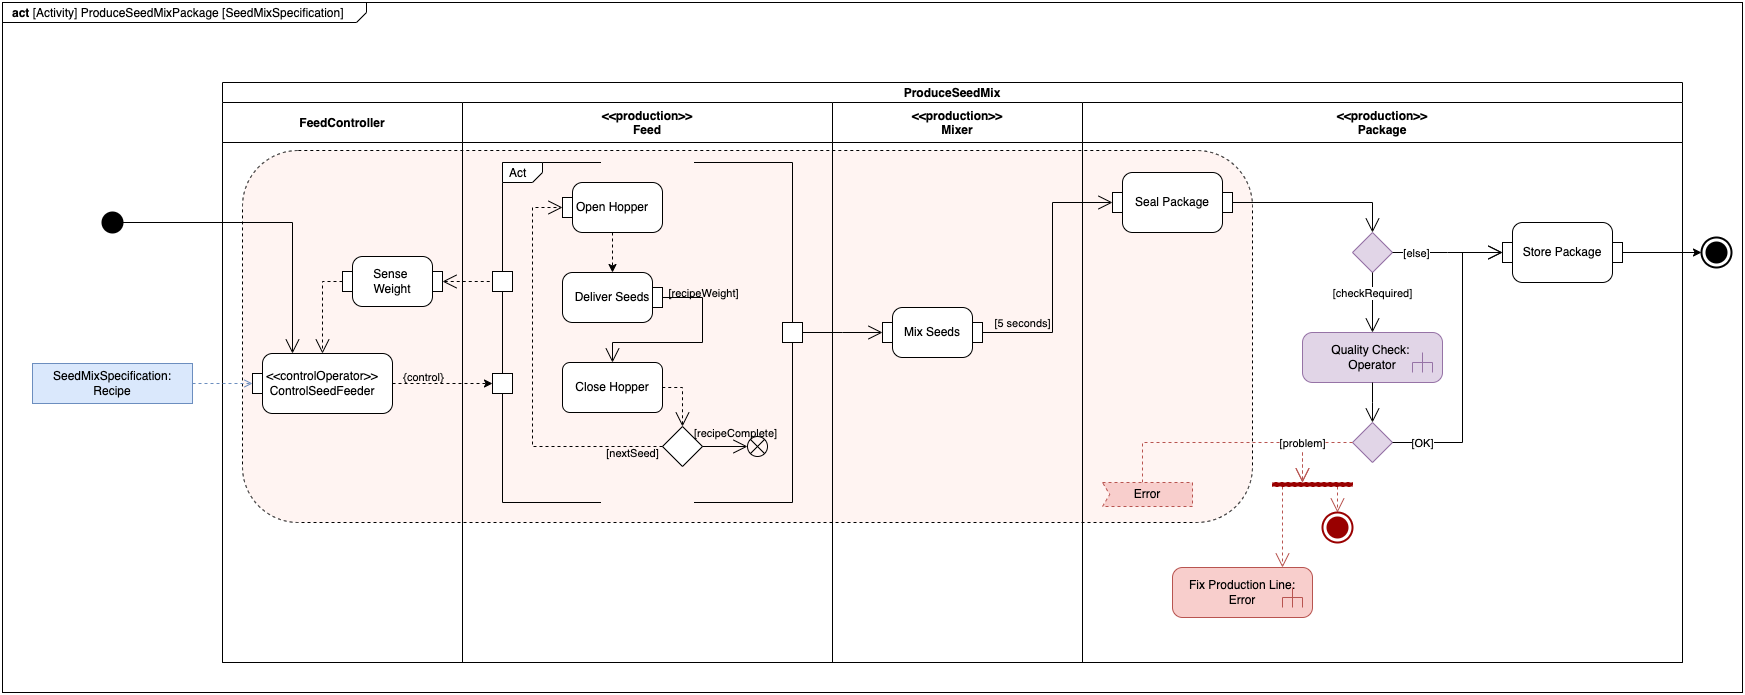

The diagram above was exported from draw.io. Its source (the exported page's mxGraphModel, read from the mxfile embedded in the PNG):
<mxGraphModel dx="1318" dy="1677" grid="1" gridSize="10" guides="1" tooltips="1" connect="1" arrows="1" fold="1" page="1" pageScale="1" pageWidth="1169" pageHeight="827" math="0" shadow="0">
  <root>
    <mxCell id="0" />
    <mxCell id="1" parent="0" />
    <mxCell id="-ylS58ekgqY5hSE2UWr8-1" value="&lt;p style=&quot;margin:0px;margin-top:4px;margin-left:10px;text-align:left;&quot;&gt;&lt;b&gt;act&lt;/b&gt;   [Activity] ProduceSeedMixPackage [SeedMixSpecification]&lt;/p&gt;" style="html=1;shape=mxgraph.sysml.package;align=left;spacingLeft=5;verticalAlign=top;spacingTop=-3;labelX=364.5;html=1;overflow=fill;fillColor=none;" vertex="1" parent="1">
      <mxGeometry x="40" y="-40" width="1740" height="690" as="geometry" />
    </mxCell>
    <mxCell id="fpgsTlbyD45tmEhp8OH8-81" value="" style="rounded=1;whiteSpace=wrap;html=1;labelBackgroundColor=none;fontFamily=Helvetica;fontSize=11;strokeWidth=1;fillColor=#FFF4F2;dashed=1;strokeColor=default;" parent="1" vertex="1">
      <mxGeometry x="280" y="108" width="1010" height="372" as="geometry" />
    </mxCell>
    <mxCell id="fpgsTlbyD45tmEhp8OH8-113" style="edgeStyle=orthogonalEdgeStyle;rounded=0;orthogonalLoop=1;jettySize=auto;html=1;dashed=1;labelBackgroundColor=default;startArrow=none;startFill=0;endArrow=open;endFill=0;verticalAlign=bottom;endSize=12;fillColor=#f8cecc;strokeColor=#b85450;" parent="1" source="fpgsTlbyD45tmEhp8OH8-112" target="fpgsTlbyD45tmEhp8OH8-82" edge="1">
      <mxGeometry relative="1" as="geometry">
        <mxPoint x="1330" y="442" as="targetPoint" />
        <Array as="points">
          <mxPoint x="1180" y="400" />
          <mxPoint x="1340" y="400" />
        </Array>
      </mxGeometry>
    </mxCell>
    <mxCell id="fpgsTlbyD45tmEhp8OH8-9" value="ProduceSeedMix" style="swimlane;childLayout=stackLayout;resizeParent=1;resizeParentMax=0;startSize=20;" parent="1" vertex="1">
      <mxGeometry x="260" y="40" width="1460" height="580" as="geometry" />
    </mxCell>
    <mxCell id="fpgsTlbyD45tmEhp8OH8-10" value="FeedController" style="swimlane;startSize=40;" parent="fpgsTlbyD45tmEhp8OH8-9" vertex="1">
      <mxGeometry y="20" width="240" height="560" as="geometry" />
    </mxCell>
    <mxCell id="fpgsTlbyD45tmEhp8OH8-15" value="Sense &lt;br&gt;Weight" style="html=1;shape=mxgraph.sysml.isControl;whiteSpace=wrap;align=center;flipH=1;" parent="fpgsTlbyD45tmEhp8OH8-10" vertex="1">
      <mxGeometry x="120" y="154" width="100" height="50" as="geometry" />
    </mxCell>
    <mxCell id="fpgsTlbyD45tmEhp8OH8-17" value="" style="edgeStyle=orthogonalEdgeStyle;html=1;endArrow=open;rounded=0;verticalAlign=bottom;endSize=12;exitX=1;exitY=0.5;exitDx=0;exitDy=0;exitPerimeter=0;dashed=1;" parent="fpgsTlbyD45tmEhp8OH8-10" source="fpgsTlbyD45tmEhp8OH8-15" target="fpgsTlbyD45tmEhp8OH8-25" edge="1">
      <mxGeometry relative="1" as="geometry">
        <mxPoint x="80" y="240" as="targetPoint" />
        <mxPoint x="220" y="100" as="sourcePoint" />
      </mxGeometry>
    </mxCell>
    <mxCell id="fpgsTlbyD45tmEhp8OH8-25" value="&amp;lt;&amp;lt;controlOperator&amp;gt;&amp;gt;&lt;br&gt;ControlSeedFeeder" style="html=1;shape=mxgraph.sysml.objFlowL;whiteSpace=wrap;fontFamily=Helvetica;fontSize=12;fontColor=default;align=center;strokeColor=default;fillColor=default;" parent="fpgsTlbyD45tmEhp8OH8-10" vertex="1">
      <mxGeometry x="30" y="251" width="140" height="60" as="geometry" />
    </mxCell>
    <mxCell id="fpgsTlbyD45tmEhp8OH8-11" value="&lt;&lt;production&gt;&gt;&#10;Feed" style="swimlane;startSize=40;" parent="fpgsTlbyD45tmEhp8OH8-9" vertex="1">
      <mxGeometry x="240" y="20" width="370" height="560" as="geometry" />
    </mxCell>
    <mxCell id="fpgsTlbyD45tmEhp8OH8-23" value="Act" style="html=1;shape=mxgraph.sysml.actParamNode;align=left;spacingLeft=15;verticalAlign=top;spacingTop=-3;" parent="fpgsTlbyD45tmEhp8OH8-11" vertex="1">
      <mxGeometry x="30" y="60" width="310" height="340" as="geometry" />
    </mxCell>
    <mxCell id="fpgsTlbyD45tmEhp8OH8-36" style="edgeStyle=orthogonalEdgeStyle;rounded=0;orthogonalLoop=1;jettySize=auto;html=1;exitX=1;exitY=0.5;exitDx=0;exitDy=0;exitPerimeter=0;endArrow=open;verticalAlign=bottom;endSize=12;" parent="fpgsTlbyD45tmEhp8OH8-11" source="fpgsTlbyD45tmEhp8OH8-28" target="fpgsTlbyD45tmEhp8OH8-31" edge="1">
      <mxGeometry relative="1" as="geometry">
        <Array as="points">
          <mxPoint x="240" y="195" />
          <mxPoint x="240" y="240" />
          <mxPoint x="150" y="240" />
        </Array>
      </mxGeometry>
    </mxCell>
    <mxCell id="fpgsTlbyD45tmEhp8OH8-54" value="[recipeWeight]" style="edgeLabel;html=1;align=center;verticalAlign=middle;resizable=0;points=[];labelBackgroundColor=none;" parent="fpgsTlbyD45tmEhp8OH8-36" vertex="1" connectable="0">
      <mxGeometry x="-0.65" y="1" relative="1" as="geometry">
        <mxPoint x="6" y="-4" as="offset" />
      </mxGeometry>
    </mxCell>
    <mxCell id="fpgsTlbyD45tmEhp8OH8-28" value="Deliver Seeds" style="html=1;shape=mxgraph.sysml.objFlowR;whiteSpace=wrap;" parent="fpgsTlbyD45tmEhp8OH8-11" vertex="1">
      <mxGeometry x="100" y="170" width="100" height="50" as="geometry" />
    </mxCell>
    <mxCell id="fpgsTlbyD45tmEhp8OH8-31" value="Close Hopper" style="shape=rect;html=1;rounded=1;whiteSpace=wrap;align=center;" parent="fpgsTlbyD45tmEhp8OH8-11" vertex="1">
      <mxGeometry x="100" y="260" width="100" height="50" as="geometry" />
    </mxCell>
    <mxCell id="fpgsTlbyD45tmEhp8OH8-37" style="edgeStyle=orthogonalEdgeStyle;rounded=0;orthogonalLoop=1;jettySize=auto;html=1;dashed=1;" parent="fpgsTlbyD45tmEhp8OH8-11" source="fpgsTlbyD45tmEhp8OH8-32" target="fpgsTlbyD45tmEhp8OH8-28" edge="1">
      <mxGeometry relative="1" as="geometry" />
    </mxCell>
    <mxCell id="fpgsTlbyD45tmEhp8OH8-32" value="Open Hopper" style="html=1;shape=mxgraph.sysml.objFlowL;whiteSpace=wrap;fontFamily=Helvetica;fontSize=12;fontColor=default;align=center;strokeColor=default;fillColor=default;" parent="fpgsTlbyD45tmEhp8OH8-11" vertex="1">
      <mxGeometry x="100" y="80" width="100" height="50" as="geometry" />
    </mxCell>
    <mxCell id="fpgsTlbyD45tmEhp8OH8-50" value="" style="shape=rhombus;html=1;verticalLabelPosition=bottom;verticalAlignment=top;" parent="fpgsTlbyD45tmEhp8OH8-11" vertex="1">
      <mxGeometry x="200" y="324" width="40" height="40" as="geometry" />
    </mxCell>
    <mxCell id="fpgsTlbyD45tmEhp8OH8-51" value="" style="edgeStyle=elbowEdgeStyle;html=1;elbow=horizontal;align=right;verticalAlign=bottom;endArrow=none;rounded=0;labelBackgroundColor=none;startArrow=open;startSize=12;exitX=0.5;exitY=0;exitDx=0;exitDy=0;dashed=1;" parent="fpgsTlbyD45tmEhp8OH8-11" source="fpgsTlbyD45tmEhp8OH8-50" target="fpgsTlbyD45tmEhp8OH8-31" edge="1">
      <mxGeometry relative="1" as="geometry">
        <mxPoint x="230" y="344" as="targetPoint" />
        <Array as="points">
          <mxPoint x="220" y="345" />
        </Array>
      </mxGeometry>
    </mxCell>
    <mxCell id="fpgsTlbyD45tmEhp8OH8-53" value="[nextSeed]" style="edgeStyle=elbowEdgeStyle;html=1;elbow=horizontal;verticalAlign=bottom;endArrow=open;rounded=0;labelBackgroundColor=none;endSize=12;entryX=0;entryY=0.5;entryDx=0;entryDy=0;entryPerimeter=0;dashed=1;" parent="fpgsTlbyD45tmEhp8OH8-11" source="fpgsTlbyD45tmEhp8OH8-50" target="fpgsTlbyD45tmEhp8OH8-32" edge="1">
      <mxGeometry x="-0.8496" y="16" relative="1" as="geometry">
        <mxPoint x="130" y="404" as="targetPoint" />
        <Array as="points">
          <mxPoint x="70" y="280" />
        </Array>
        <mxPoint as="offset" />
      </mxGeometry>
    </mxCell>
    <mxCell id="fpgsTlbyD45tmEhp8OH8-116" value="" style="html=1;shape=mxgraph.sysml.flowFinal;strokeWidth=1;verticalLabelPosition=bottom;verticalAlignment=top;labelBackgroundColor=none;fillColor=none;" parent="fpgsTlbyD45tmEhp8OH8-11" vertex="1">
      <mxGeometry x="285" y="334" width="20" height="20" as="geometry" />
    </mxCell>
    <mxCell id="fpgsTlbyD45tmEhp8OH8-52" value="[recipeComplete]" style="edgeStyle=orthogonalEdgeStyle;html=1;elbow=vertical;verticalAlign=bottom;endArrow=open;rounded=0;labelBackgroundColor=none;endSize=12;exitX=1;exitY=0.5;exitDx=0;exitDy=0;" parent="fpgsTlbyD45tmEhp8OH8-11" source="fpgsTlbyD45tmEhp8OH8-50" target="fpgsTlbyD45tmEhp8OH8-116" edge="1">
      <mxGeometry x="0.4545" y="4" relative="1" as="geometry">
        <mxPoint x="300" y="620" as="targetPoint" />
        <mxPoint x="240" y="344" as="sourcePoint" />
        <Array as="points">
          <mxPoint x="300" y="344" />
          <mxPoint x="300" y="344" />
        </Array>
        <mxPoint as="offset" />
      </mxGeometry>
    </mxCell>
    <mxCell id="fpgsTlbyD45tmEhp8OH8-12" value="&lt;&lt;production&gt;&gt;&#10;Mixer" style="swimlane;startSize=40;" parent="fpgsTlbyD45tmEhp8OH8-9" vertex="1">
      <mxGeometry x="610" y="20" width="250" height="560" as="geometry" />
    </mxCell>
    <mxCell id="fpgsTlbyD45tmEhp8OH8-38" value="Mix Seeds" style="html=1;shape=mxgraph.sysml.isControl;whiteSpace=wrap;align=center;" parent="fpgsTlbyD45tmEhp8OH8-12" vertex="1">
      <mxGeometry x="50" y="205" width="100" height="50" as="geometry" />
    </mxCell>
    <mxCell id="fpgsTlbyD45tmEhp8OH8-16" value="" style="edgeStyle=elbowEdgeStyle;html=1;elbow=horizontal;startArrow=open;rounded=0;endArrow=none;verticalAlign=bottom;startSize=12;exitX=0;exitY=0.5;exitDx=0;exitDy=0;exitPerimeter=0;entryX=0;entryY=0.35;entryDx=0;entryDy=0;entryPerimeter=0;dashed=1;" parent="fpgsTlbyD45tmEhp8OH8-9" source="fpgsTlbyD45tmEhp8OH8-15" target="fpgsTlbyD45tmEhp8OH8-23" edge="1">
      <mxGeometry x="-0.0435" relative="1" as="geometry">
        <mxPoint x="310" y="100" as="targetPoint" />
        <mxPoint x="190" y="330" as="sourcePoint" />
        <Array as="points">
          <mxPoint x="250" y="180" />
        </Array>
        <mxPoint as="offset" />
      </mxGeometry>
    </mxCell>
    <mxCell id="fpgsTlbyD45tmEhp8OH8-39" value="" style="edgeStyle=elbowEdgeStyle;html=1;elbow=horizontal;startArrow=open;rounded=0;endArrow=none;verticalAlign=bottom;exitX=0;exitY=0.5;startSize=12;entryX=1;entryY=0.5;entryDx=0;entryDy=0;entryPerimeter=0;" parent="fpgsTlbyD45tmEhp8OH8-9" source="fpgsTlbyD45tmEhp8OH8-38" target="fpgsTlbyD45tmEhp8OH8-23" edge="1">
      <mxGeometry relative="1" as="geometry">
        <mxPoint x="630" y="150" as="targetPoint" />
      </mxGeometry>
    </mxCell>
    <mxCell id="fpgsTlbyD45tmEhp8OH8-44" style="edgeStyle=orthogonalEdgeStyle;rounded=0;orthogonalLoop=1;jettySize=auto;html=1;entryX=0;entryY=0.65;entryDx=0;entryDy=0;entryPerimeter=0;dashed=1;" parent="fpgsTlbyD45tmEhp8OH8-9" source="fpgsTlbyD45tmEhp8OH8-25" target="fpgsTlbyD45tmEhp8OH8-23" edge="1">
      <mxGeometry relative="1" as="geometry" />
    </mxCell>
    <mxCell id="fpgsTlbyD45tmEhp8OH8-45" value="{control}" style="edgeLabel;html=1;align=center;verticalAlign=middle;resizable=0;points=[];labelBackgroundColor=none;" parent="fpgsTlbyD45tmEhp8OH8-44" vertex="1" connectable="0">
      <mxGeometry x="-0.3818" y="1" relative="1" as="geometry">
        <mxPoint x="-1" y="-6" as="offset" />
      </mxGeometry>
    </mxCell>
    <mxCell id="fpgsTlbyD45tmEhp8OH8-58" value="" style="edgeStyle=elbowEdgeStyle;html=1;elbow=horizontal;startArrow=open;rounded=0;endArrow=none;verticalAlign=bottom;exitX=0;exitY=0.5;startSize=12;entryX=1;entryY=0.5;entryDx=0;entryDy=0;entryPerimeter=0;" parent="fpgsTlbyD45tmEhp8OH8-9" source="fpgsTlbyD45tmEhp8OH8-57" target="fpgsTlbyD45tmEhp8OH8-38" edge="1">
      <mxGeometry relative="1" as="geometry">
        <mxPoint x="823.75" y="95" as="targetPoint" />
        <Array as="points">
          <mxPoint x="830" y="180" />
        </Array>
      </mxGeometry>
    </mxCell>
    <mxCell id="fpgsTlbyD45tmEhp8OH8-75" value="[5 seconds]" style="edgeLabel;html=1;align=center;verticalAlign=middle;resizable=0;points=[];fontSize=11;fontFamily=Helvetica;fontColor=default;labelBackgroundColor=none;" parent="fpgsTlbyD45tmEhp8OH8-58" vertex="1" connectable="0">
      <mxGeometry x="0.9241" relative="1" as="geometry">
        <mxPoint x="29" y="-10" as="offset" />
      </mxGeometry>
    </mxCell>
    <mxCell id="fpgsTlbyD45tmEhp8OH8-13" value="&lt;&lt;production&gt;&gt;&#10;Package" style="swimlane;startSize=40;" parent="fpgsTlbyD45tmEhp8OH8-9" vertex="1">
      <mxGeometry x="860" y="20" width="600" height="560" as="geometry" />
    </mxCell>
    <mxCell id="fpgsTlbyD45tmEhp8OH8-57" value="Seal Package" style="html=1;shape=mxgraph.sysml.isControl;whiteSpace=wrap;align=center;strokeWidth=1;" parent="fpgsTlbyD45tmEhp8OH8-13" vertex="1">
      <mxGeometry x="30" y="70" width="120" height="60" as="geometry" />
    </mxCell>
    <mxCell id="fpgsTlbyD45tmEhp8OH8-63" value="" style="shape=rhombus;html=1;verticalLabelPosition=bottom;verticalAlignment=top;strokeWidth=1;fillColor=#e1d5e7;strokeColor=#9673a6;" parent="fpgsTlbyD45tmEhp8OH8-13" vertex="1">
      <mxGeometry x="270" y="130" width="40" height="40" as="geometry" />
    </mxCell>
    <mxCell id="fpgsTlbyD45tmEhp8OH8-59" value="" style="edgeStyle=orthogonalEdgeStyle;html=1;elbow=vertical;endArrow=open;rounded=0;verticalAlign=bottom;entryX=0.5;entryY=0;endSize=12;entryDx=0;entryDy=0;exitX=1;exitY=0.5;exitDx=0;exitDy=0;exitPerimeter=0;" parent="fpgsTlbyD45tmEhp8OH8-13" source="fpgsTlbyD45tmEhp8OH8-57" target="fpgsTlbyD45tmEhp8OH8-63" edge="1">
      <mxGeometry relative="1" as="geometry">
        <mxPoint x="210" y="75" as="targetPoint" />
      </mxGeometry>
    </mxCell>
    <mxCell id="fpgsTlbyD45tmEhp8OH8-67" value="Quality Check: &lt;br&gt;Operator" style="html=1;shape=mxgraph.sysml.callBehAct;whiteSpace=wrap;align=center;strokeWidth=1;fillColor=#e1d5e7;strokeColor=#9673a6;" parent="fpgsTlbyD45tmEhp8OH8-13" vertex="1">
      <mxGeometry x="220" y="230" width="140" height="50" as="geometry" />
    </mxCell>
    <mxCell id="fpgsTlbyD45tmEhp8OH8-66" value="[checkRequired]" style="edgeStyle=elbowEdgeStyle;html=1;elbow=horizontal;verticalAlign=bottom;endArrow=open;rounded=0;labelBackgroundColor=default;endSize=12;" parent="fpgsTlbyD45tmEhp8OH8-13" source="fpgsTlbyD45tmEhp8OH8-63" target="fpgsTlbyD45tmEhp8OH8-67" edge="1">
      <mxGeometry relative="1" as="geometry">
        <mxPoint x="90" y="270" as="targetPoint" />
        <Array as="points">
          <mxPoint x="290" y="190" />
        </Array>
        <mxPoint as="offset" />
      </mxGeometry>
    </mxCell>
    <mxCell id="fpgsTlbyD45tmEhp8OH8-68" value="Store Package" style="html=1;shape=mxgraph.sysml.isControl;whiteSpace=wrap;align=center;strokeWidth=1;" parent="fpgsTlbyD45tmEhp8OH8-13" vertex="1">
      <mxGeometry x="420" y="120" width="120" height="60" as="geometry" />
    </mxCell>
    <mxCell id="fpgsTlbyD45tmEhp8OH8-65" value="[else]" style="edgeStyle=elbowEdgeStyle;html=1;elbow=horizontal;verticalAlign=bottom;endArrow=open;rounded=0;labelBackgroundColor=default;endSize=12;" parent="fpgsTlbyD45tmEhp8OH8-13" source="fpgsTlbyD45tmEhp8OH8-63" target="fpgsTlbyD45tmEhp8OH8-68" edge="1">
      <mxGeometry x="-0.5556" y="-10" relative="1" as="geometry">
        <mxPoint x="290" y="200" as="targetPoint" />
        <mxPoint as="offset" />
      </mxGeometry>
    </mxCell>
    <mxCell id="fpgsTlbyD45tmEhp8OH8-71" value="" style="shape=rhombus;html=1;verticalLabelPosition=bottom;verticalAlignment=top;strokeWidth=1;fillColor=#e1d5e7;strokeColor=#9673a6;" parent="fpgsTlbyD45tmEhp8OH8-13" vertex="1">
      <mxGeometry x="270" y="320" width="40" height="40" as="geometry" />
    </mxCell>
    <mxCell id="fpgsTlbyD45tmEhp8OH8-72" value="" style="edgeStyle=elbowEdgeStyle;html=1;elbow=horizontal;align=center;verticalAlign=bottom;endArrow=none;rounded=0;labelBackgroundColor=default;startArrow=open;startSize=12;endSize=12;startFill=0;endFill=0;" parent="fpgsTlbyD45tmEhp8OH8-13" source="fpgsTlbyD45tmEhp8OH8-71" target="fpgsTlbyD45tmEhp8OH8-67" edge="1">
      <mxGeometry relative="1" as="geometry">
        <mxPoint x="100" y="314" as="targetPoint" />
      </mxGeometry>
    </mxCell>
    <mxCell id="fpgsTlbyD45tmEhp8OH8-73" value="[OK]" style="edgeStyle=orthogonalEdgeStyle;html=1;elbow=vertical;verticalAlign=bottom;endArrow=open;rounded=0;labelBackgroundColor=default;endSize=12;entryX=0;entryY=0.5;entryDx=0;entryDy=0;entryPerimeter=0;" parent="fpgsTlbyD45tmEhp8OH8-13" source="fpgsTlbyD45tmEhp8OH8-71" target="fpgsTlbyD45tmEhp8OH8-68" edge="1">
      <mxGeometry x="-0.8" y="-10" relative="1" as="geometry">
        <mxPoint x="200" y="374" as="targetPoint" />
        <Array as="points">
          <mxPoint x="380" y="340" />
          <mxPoint x="380" y="150" />
        </Array>
        <mxPoint as="offset" />
      </mxGeometry>
    </mxCell>
    <mxCell id="fpgsTlbyD45tmEhp8OH8-83" style="edgeStyle=orthogonalEdgeStyle;shape=connector;rounded=0;orthogonalLoop=1;jettySize=auto;html=1;labelBackgroundColor=default;fontFamily=Helvetica;fontSize=11;fontColor=default;endArrow=open;endSize=12;strokeColor=#b85450;elbow=vertical;verticalAlign=bottom;dashed=1;fillColor=#f8cecc;" parent="fpgsTlbyD45tmEhp8OH8-13" source="fpgsTlbyD45tmEhp8OH8-82" target="fpgsTlbyD45tmEhp8OH8-108" edge="1">
      <mxGeometry relative="1" as="geometry">
        <mxPoint x="220" y="465" as="targetPoint" />
        <Array as="points">
          <mxPoint x="200" y="420" />
          <mxPoint x="200" y="420" />
        </Array>
      </mxGeometry>
    </mxCell>
    <mxCell id="fpgsTlbyD45tmEhp8OH8-111" style="edgeStyle=orthogonalEdgeStyle;rounded=0;orthogonalLoop=1;jettySize=auto;html=1;labelBackgroundColor=default;endArrow=open;verticalAlign=bottom;endSize=12;dashed=1;fillColor=#f8cecc;strokeColor=#b85450;" parent="fpgsTlbyD45tmEhp8OH8-13" source="fpgsTlbyD45tmEhp8OH8-82" target="fpgsTlbyD45tmEhp8OH8-110" edge="1">
      <mxGeometry relative="1" as="geometry">
        <Array as="points">
          <mxPoint x="255" y="390" />
          <mxPoint x="255" y="390" />
        </Array>
      </mxGeometry>
    </mxCell>
    <mxCell id="fpgsTlbyD45tmEhp8OH8-82" value="" style="shape=rect;html=1;fillColor=#990000;verticalLabelPosition=bottom;verticalAlignment=top;dashed=1;labelBackgroundColor=none;fontFamily=Helvetica;fontSize=11;fontColor=default;strokeWidth=1;direction=south;strokeColor=#990000;" parent="fpgsTlbyD45tmEhp8OH8-13" vertex="1">
      <mxGeometry x="190" y="380" width="80" height="4" as="geometry" />
    </mxCell>
    <mxCell id="fpgsTlbyD45tmEhp8OH8-74" value="[problem]" style="edgeStyle=orthogonalEdgeStyle;html=1;elbow=horizontal;verticalAlign=bottom;endArrow=open;rounded=0;labelBackgroundColor=default;endSize=12;startArrow=none;exitX=0;exitY=0.5;exitDx=0;exitDy=0;dashed=1;fillColor=#f8cecc;strokeColor=#b85450;" parent="fpgsTlbyD45tmEhp8OH8-13" source="fpgsTlbyD45tmEhp8OH8-71" target="fpgsTlbyD45tmEhp8OH8-82" edge="1">
      <mxGeometry x="0.3333" relative="1" as="geometry">
        <mxPoint x="230" y="400" as="targetPoint" />
        <Array as="points">
          <mxPoint x="220" y="340" />
        </Array>
        <mxPoint as="offset" />
      </mxGeometry>
    </mxCell>
    <mxCell id="fpgsTlbyD45tmEhp8OH8-108" value="Fix Production Line:&lt;br&gt;Error" style="html=1;shape=mxgraph.sysml.callBehAct;whiteSpace=wrap;align=center;fillColor=#f8cecc;strokeColor=#b85450;" parent="fpgsTlbyD45tmEhp8OH8-13" vertex="1">
      <mxGeometry x="90" y="465" width="140" height="50" as="geometry" />
    </mxCell>
    <mxCell id="fpgsTlbyD45tmEhp8OH8-110" value="" style="html=1;shape=mxgraph.sysml.actFinal;strokeWidth=2;verticalLabelPosition=bottom;verticalAlignment=top;strokeColor=#990000;" parent="fpgsTlbyD45tmEhp8OH8-13" vertex="1">
      <mxGeometry x="240" y="410" width="30" height="30" as="geometry" />
    </mxCell>
    <mxCell id="fpgsTlbyD45tmEhp8OH8-112" value="Error" style="html=1;shape=mxgraph.sysml.accEvent;strokeWidth=1;whiteSpace=wrap;align=center;fillColor=#f8cecc;strokeColor=#b85450;dashed=1;" parent="1" vertex="1">
      <mxGeometry x="1140" y="440" width="90" height="24" as="geometry" />
    </mxCell>
    <mxCell id="fpgsTlbyD45tmEhp8OH8-115" style="edgeStyle=orthogonalEdgeStyle;rounded=0;orthogonalLoop=1;jettySize=auto;html=1;entryX=0;entryY=0.5;entryDx=0;entryDy=0;entryPerimeter=0;dashed=1;labelBackgroundColor=default;startArrow=none;startFill=0;endArrow=open;endFill=0;fillColor=#dae8fc;strokeColor=#6c8ebf;" parent="1" source="fpgsTlbyD45tmEhp8OH8-114" target="fpgsTlbyD45tmEhp8OH8-25" edge="1">
      <mxGeometry relative="1" as="geometry">
        <Array as="points">
          <mxPoint x="270" y="341" />
        </Array>
      </mxGeometry>
    </mxCell>
    <mxCell id="fpgsTlbyD45tmEhp8OH8-114" value="SeedMixSpecification:&lt;br&gt;Recipe" style="shape=rect;html=1;whiteSpace=wrap;align=center;labelBackgroundColor=none;strokeWidth=1;fillColor=#dae8fc;strokeColor=#6c8ebf;" parent="1" vertex="1">
      <mxGeometry x="70" y="321" width="160" height="40" as="geometry" />
    </mxCell>
    <mxCell id="fpgsTlbyD45tmEhp8OH8-14" value="" style="shape=ellipse;html=1;fillColor=#000000;strokeWidth=2;verticalLabelPosition=bottom;verticalAlignment=top;perimeter=ellipsePerimeter;" parent="1" vertex="1">
      <mxGeometry x="140" y="170" width="20" height="20" as="geometry" />
    </mxCell>
    <mxCell id="fpgsTlbyD45tmEhp8OH8-26" style="rounded=0;orthogonalLoop=1;jettySize=auto;html=1;endArrow=open;verticalAlign=bottom;endSize=12;edgeStyle=orthogonalEdgeStyle;" parent="1" source="fpgsTlbyD45tmEhp8OH8-14" target="fpgsTlbyD45tmEhp8OH8-25" edge="1">
      <mxGeometry relative="1" as="geometry">
        <Array as="points">
          <mxPoint x="330" y="180" />
        </Array>
      </mxGeometry>
    </mxCell>
    <mxCell id="fpgsTlbyD45tmEhp8OH8-69" value="" style="html=1;shape=mxgraph.sysml.actFinal;strokeWidth=2;verticalLabelPosition=bottom;verticalAlignment=top;" parent="1" vertex="1">
      <mxGeometry x="1739" y="195" width="30" height="30" as="geometry" />
    </mxCell>
    <mxCell id="fpgsTlbyD45tmEhp8OH8-70" style="edgeStyle=orthogonalEdgeStyle;rounded=0;orthogonalLoop=1;jettySize=auto;html=1;" parent="1" source="fpgsTlbyD45tmEhp8OH8-68" target="fpgsTlbyD45tmEhp8OH8-69" edge="1">
      <mxGeometry relative="1" as="geometry">
        <Array as="points">
          <mxPoint x="1655" y="210" />
        </Array>
      </mxGeometry>
    </mxCell>
  </root>
</mxGraphModel>